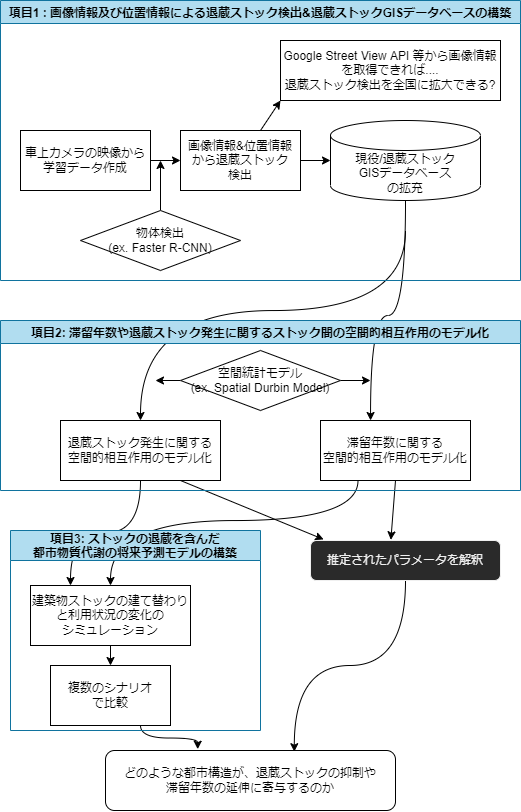

The diagram above was exported from draw.io. Its source (the exported page's mxGraphModel, read from the mxfile embedded in the PNG):
<mxGraphModel dx="929" dy="755" grid="1" gridSize="10" guides="1" tooltips="1" connect="1" arrows="1" fold="1" page="1" pageScale="1" pageWidth="827" pageHeight="1169" math="0" shadow="0">
  <root>
    <mxCell id="0" />
    <mxCell id="1" parent="0" />
    <mxCell id="104" style="edgeStyle=orthogonalEdgeStyle;html=1;entryX=0.5;entryY=0;entryDx=0;entryDy=0;sketch=0;rounded=0;curved=1;" parent="1" target="99" edge="1">
      <mxGeometry relative="1" as="geometry">
        <mxPoint x="405" y="320" as="sourcePoint" />
        <Array as="points">
          <mxPoint x="405" y="400" />
          <mxPoint x="140" y="400" />
        </Array>
      </mxGeometry>
    </mxCell>
    <mxCell id="111" style="edgeStyle=orthogonalEdgeStyle;html=1;exitX=0.25;exitY=1;exitDx=0;exitDy=0;entryX=0.5;entryY=0;entryDx=0;entryDy=0;sketch=0;rounded=0;curved=1;" parent="1" source="97" target="112" edge="1">
      <mxGeometry relative="1" as="geometry">
        <mxPoint x="90" y="640" as="targetPoint" />
        <Array as="points">
          <mxPoint x="358" y="610" />
          <mxPoint x="110" y="610" />
        </Array>
      </mxGeometry>
    </mxCell>
    <mxCell id="98" value="" style="edgeStyle=orthogonalEdgeStyle;html=1;exitX=0.5;exitY=1;exitDx=0;exitDy=0;exitPerimeter=0;sketch=0;rounded=0;curved=1;" parent="1" source="109" target="97" edge="1">
      <mxGeometry relative="1" as="geometry">
        <mxPoint x="386.875" y="310" as="sourcePoint" />
        <Array as="points">
          <mxPoint x="405" y="405" />
          <mxPoint x="370" y="405" />
        </Array>
      </mxGeometry>
    </mxCell>
    <mxCell id="110" style="edgeStyle=orthogonalEdgeStyle;html=1;exitX=0.5;exitY=1;exitDx=0;exitDy=0;entryX=0.25;entryY=0;entryDx=0;entryDy=0;sketch=0;rounded=0;curved=1;" parent="1" source="99" target="112" edge="1">
      <mxGeometry relative="1" as="geometry">
        <mxPoint x="70" y="640" as="targetPoint" />
      </mxGeometry>
    </mxCell>
    <mxCell id="108" style="edgeStyle=none;html=1;sketch=0;rounded=0;curved=1;" parent="1" source="107" edge="1">
      <mxGeometry relative="1" as="geometry">
        <mxPoint x="160" y="250" as="targetPoint" />
      </mxGeometry>
    </mxCell>
    <mxCell id="114" style="edgeStyle=orthogonalEdgeStyle;html=1;sketch=0;rounded=0;curved=1;" parent="1" source="113" edge="1">
      <mxGeometry relative="1" as="geometry">
        <mxPoint x="155" y="470" as="targetPoint" />
      </mxGeometry>
    </mxCell>
    <mxCell id="115" style="edgeStyle=orthogonalEdgeStyle;html=1;sketch=0;rounded=0;curved=1;" parent="1" source="113" edge="1">
      <mxGeometry relative="1" as="geometry">
        <mxPoint x="370" y="470" as="targetPoint" />
      </mxGeometry>
    </mxCell>
    <mxCell id="125" style="sketch=0;html=1;exitX=0.75;exitY=1;exitDx=0;exitDy=0;entryX=0.069;entryY=-0.027;entryDx=0;entryDy=0;entryPerimeter=0;" parent="1" source="99" target="127" edge="1">
      <mxGeometry relative="1" as="geometry">
        <mxPoint x="360" y="640" as="targetPoint" />
      </mxGeometry>
    </mxCell>
    <mxCell id="126" style="edgeStyle=none;sketch=0;html=1;exitX=0.5;exitY=1;exitDx=0;exitDy=0;entryX=0.423;entryY=-0.017;entryDx=0;entryDy=0;entryPerimeter=0;" parent="1" source="97" target="127" edge="1">
      <mxGeometry relative="1" as="geometry">
        <mxPoint x="365" y="640" as="targetPoint" />
      </mxGeometry>
    </mxCell>
    <mxCell id="133" style="edgeStyle=orthogonalEdgeStyle;sketch=0;html=1;curved=1;exitX=0.5;exitY=1;exitDx=0;exitDy=0;entryX=0.651;entryY=0.02;entryDx=0;entryDy=0;entryPerimeter=0;" parent="1" source="127" target="134" edge="1">
      <mxGeometry relative="1" as="geometry">
        <mxPoint x="260" y="840" as="targetPoint" />
      </mxGeometry>
    </mxCell>
    <mxCell id="127" value="推定されたパラメータを解釈" style="rounded=1;whiteSpace=wrap;html=1;fontFamily=Helvetica;fontSize=12;fontColor=rgb(240, 240, 240);align=center;strokeColor=rgb(240, 240, 240);fillColor=rgb(42, 42, 42);sketch=0;" parent="1" vertex="1">
      <mxGeometry x="310" y="630" width="190" height="40" as="geometry" />
    </mxCell>
    <mxCell id="132" style="edgeStyle=orthogonalEdgeStyle;sketch=0;html=1;curved=1;exitX=0.75;exitY=1;exitDx=0;exitDy=0;entryX=0.318;entryY=-0.022;entryDx=0;entryDy=0;entryPerimeter=0;" parent="1" source="130" target="134" edge="1">
      <mxGeometry relative="1" as="geometry">
        <mxPoint x="220" y="840" as="targetPoint" />
      </mxGeometry>
    </mxCell>
    <mxCell id="134" value="どのような都市構造が、退蔵ストックの抑制や&lt;br&gt;滞留年数の延伸に寄与するのか" style="whiteSpace=wrap;html=1;sketch=0;rounded=1;" parent="1" vertex="1">
      <mxGeometry x="105" y="840" width="290" height="60" as="geometry" />
    </mxCell>
    <mxCell id="143" value="項目1 : 画像情報及び位置情報による退蔵ストック検出&amp;退蔵ストックGISデータベースの構築" style="swimlane;swimlaneFillColor=none;fillColor=#b1ddf0;strokeColor=#10739e;sketch=0;" parent="1" vertex="1">
      <mxGeometry y="90" width="520" height="280" as="geometry">
        <mxRectangle y="90" width="90" height="23" as="alternateBounds" />
      </mxGeometry>
    </mxCell>
    <mxCell id="116" value="" style="group;sketch=0;" parent="143" vertex="1" connectable="0">
      <mxGeometry x="20" y="120" width="460" height="150" as="geometry" />
    </mxCell>
    <mxCell id="63" value="車上カメラの映像から&lt;br&gt;学習データ作成" style="rounded=0;whiteSpace=wrap;html=1;sketch=0;" parent="116" vertex="1">
      <mxGeometry y="10" width="130" height="60" as="geometry" />
    </mxCell>
    <mxCell id="65" value="画像情報&amp;amp;位置情報&lt;br&gt;から退蔵ストック&lt;br&gt;検出" style="rounded=0;whiteSpace=wrap;html=1;sketch=0;" parent="116" vertex="1">
      <mxGeometry x="160" y="10" width="120" height="60" as="geometry" />
    </mxCell>
    <mxCell id="107" value="物体検出&lt;br&gt;(ex. Faster R-CNN)" style="rhombus;whiteSpace=wrap;html=1;sketch=0;rounded=0;" parent="116" vertex="1">
      <mxGeometry x="60" y="90" width="160" height="60" as="geometry" />
    </mxCell>
    <mxCell id="109" value="&lt;span&gt;現役/退蔵ストック&lt;/span&gt;&lt;br&gt;&lt;span&gt;GISデータベース&lt;/span&gt;&lt;br&gt;&lt;span&gt;の拡充&lt;/span&gt;" style="shape=cylinder3;whiteSpace=wrap;html=1;boundedLbl=1;backgroundOutline=1;size=15;sketch=0;rounded=0;" parent="116" vertex="1">
      <mxGeometry x="310" width="150" height="80" as="geometry" />
    </mxCell>
    <mxCell id="64" style="edgeStyle=none;html=1;entryX=0;entryY=0.5;entryDx=0;entryDy=0;sketch=0;rounded=0;curved=1;" parent="116" source="63" target="65" edge="1">
      <mxGeometry relative="1" as="geometry">
        <mxPoint x="190" y="280" as="targetPoint" />
      </mxGeometry>
    </mxCell>
    <mxCell id="72" value="" style="edgeStyle=none;html=1;entryX=0;entryY=0.5;entryDx=0;entryDy=0;entryPerimeter=0;sketch=0;rounded=0;curved=1;" parent="116" source="65" target="109" edge="1">
      <mxGeometry relative="1" as="geometry">
        <mxPoint x="330" y="280" as="targetPoint" />
      </mxGeometry>
    </mxCell>
    <mxCell id="74" value="Google Street View API 等から画像情報を取得できれば....&lt;br&gt;退蔵ストック検出を全国に拡大できる?" style="whiteSpace=wrap;html=1;sketch=0;rounded=0;" parent="143" vertex="1">
      <mxGeometry x="280" y="40" width="220" height="60" as="geometry" />
    </mxCell>
    <mxCell id="73" style="edgeStyle=none;html=1;entryX=0;entryY=1;entryDx=0;entryDy=0;sketch=0;rounded=0;curved=1;" parent="143" source="65" target="74" edge="1">
      <mxGeometry relative="1" as="geometry">
        <mxPoint x="180" y="320" as="targetPoint" />
      </mxGeometry>
    </mxCell>
    <mxCell id="145" value="項目2: 滞留年数や退蔵ストック発生に関するストック間の空間的相互作用のモデル化" style="swimlane;fillColor=#b1ddf0;strokeColor=#10739e;sketch=0;startSize=23;" parent="1" vertex="1">
      <mxGeometry y="410" width="520" height="170" as="geometry">
        <mxRectangle y="410" width="90" height="23" as="alternateBounds" />
      </mxGeometry>
    </mxCell>
    <mxCell id="123" value="" style="group;sketch=0;" parent="145" vertex="1" connectable="0">
      <mxGeometry x="40" y="30" width="430" height="130" as="geometry" />
    </mxCell>
    <mxCell id="97" value="滞留年数に関する&lt;br&gt;空間的相互作用のモデル化" style="whiteSpace=wrap;html=1;rounded=0;sketch=0;" parent="123" vertex="1">
      <mxGeometry x="280" y="70" width="150" height="60" as="geometry" />
    </mxCell>
    <mxCell id="99" value="退蔵ストック発生に関する&lt;br&gt;空間的相互作用のモデル化" style="rounded=0;whiteSpace=wrap;html=1;sketch=0;" parent="123" vertex="1">
      <mxGeometry x="20" y="70" width="160" height="60" as="geometry" />
    </mxCell>
    <mxCell id="113" value="空間統計モデル&lt;br&gt;(ex. Spatial Durbin Model)" style="rhombus;whiteSpace=wrap;html=1;sketch=0;rounded=0;" parent="123" vertex="1">
      <mxGeometry x="140" width="160" height="60" as="geometry" />
    </mxCell>
    <mxCell id="147" value="項目3: ストックの退蔵を含んだ&#10;都市物質代謝の将来予測モデルの構築" style="swimlane;fillColor=#b1ddf0;strokeColor=#10739e;sketch=0;startSize=30;" parent="1" vertex="1">
      <mxGeometry x="10" y="620" width="250" height="200" as="geometry">
        <mxRectangle y="600" width="90" height="23" as="alternateBounds" />
      </mxGeometry>
    </mxCell>
    <mxCell id="131" value="" style="edgeStyle=none;sketch=0;html=1;" parent="147" source="112" target="130" edge="1">
      <mxGeometry relative="1" as="geometry" />
    </mxCell>
    <mxCell id="130" value="複数のシナリオ&lt;br&gt;で比較" style="whiteSpace=wrap;html=1;rounded=0;sketch=0;" parent="147" vertex="1">
      <mxGeometry x="40" y="135" width="120" height="60" as="geometry" />
    </mxCell>
    <mxCell id="124" value="" style="group;sketch=0;" parent="147" vertex="1" connectable="0">
      <mxGeometry width="180" height="115" as="geometry" />
    </mxCell>
    <mxCell id="112" value="建築物ストックの建て替わりと利用状況の変化の&lt;br&gt;シミュレーション" style="rounded=0;whiteSpace=wrap;html=1;sketch=0;" parent="124" vertex="1">
      <mxGeometry x="20" y="55" width="160" height="60" as="geometry" />
    </mxCell>
  </root>
</mxGraphModel>